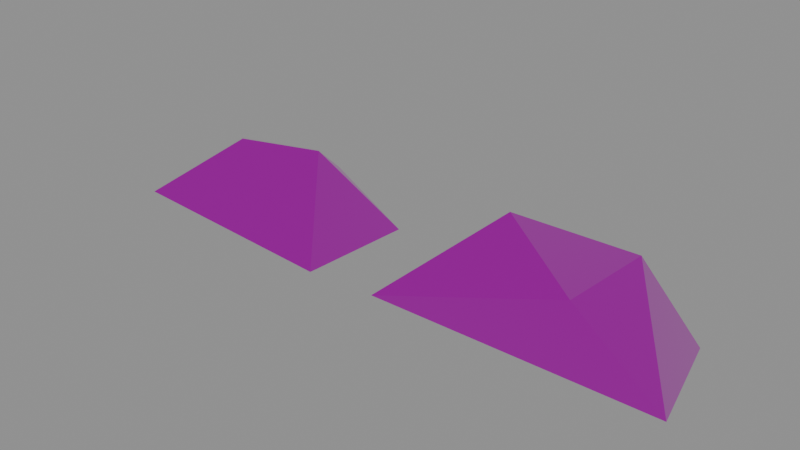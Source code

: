 # Source: StockpileGood1DeepOre-ReferenceStudy.blend  (saved by Blender 4.5.90; exported with 4.5.12 LTS)
import bpy
from mathutils import Matrix  # noqa: F401  (used for matrix-valued properties, if any)

bpy.ops.wm.read_factory_settings(use_empty=True)
scene = bpy.context.scene
scene.name = 'Scene'

# ---- collections
col_stockpilegood1deepore_referencestudy = bpy.data.collections.new('StockpileGood1DeepOre.ReferenceStudy'); scene.collection.children.link(col_stockpilegood1deepore_referencestudy)
col_stockpilegood1deepore_model = bpy.data.collections.new('StockpileGood1DeepOre.Model'); col_stockpilegood1deepore_referencestudy.children.link(col_stockpilegood1deepore_model)

# ---- images (referenced by path relative to the original .blend; pixels are not part of the script)
import os
ASSET_DIR = os.environ.get("B2B_ASSET_DIR", "")  # directory of the original .blend (textures are referenced by path, not embedded)
HERE = os.path.dirname(os.path.abspath(__file__))  # packed textures are extracted next to this script under _unpacked/

def load_image(name, relpath, width, height, colorspace="sRGB"):
    """Load a texture the original file referenced (path relative to the .blend, or extracted next to this script)."""
    p = next((c for c in (os.path.join(HERE, relpath), os.path.join(ASSET_DIR, relpath)) if relpath and os.path.exists(c)), "")
    if p:
        img = bpy.data.images.load(p, check_existing=True)
        img.name = name
    else:  # same state as the original file: an image datablock whose file is absent (Cycles renders it pink)
        img = bpy.data.images.new(name, width, height)
        img.source = "FILE"
        img.filepath = "//" + (relpath or name)
    img.colorspace_settings.name = colorspace
    return img
img_1275_beavercarryingmodels_d_png = load_image('1275-BeaverCarryingModels_D.png', '1275-BeaverCarryingModels_D.png', 1024, 1024, 'sRGB')
img_338_beavercarryingmodels_m_png = load_image('338-BeaverCarryingModels_M.png', '338-BeaverCarryingModels_M.png', 1024, 1024, 'Non-Color')
img_797_beavercarryingmodels_n_png = load_image('797-BeaverCarryingModels_N.png', '797-BeaverCarryingModels_N.png', 1024, 1024, 'Non-Color')

# ---- materials (node trees are filled in below, after node groups)
mat_beavercarryingmodels = bpy.data.materials.new('BeaverCarryingModels')
mat_beavercarryingmodels.diffuse_color = (1.0, 1.0, 1.0, 1.0)

# ---- material node trees
mat_beavercarryingmodels.use_nodes = True; mat_beavercarryingmodels.node_tree.nodes.clear()
_N = mat_beavercarryingmodels.node_tree.nodes; _L = mat_beavercarryingmodels.node_tree.links
n0 = _N.new('ShaderNodeBsdfPrincipled'); n0.name = 'Principled BSDF'; n0.location = (-200, 100)
n1 = _N.new('ShaderNodeOutputMaterial'); n1.name = 'Material Output'; n1.location = (200, 100)
n2 = _N.new('ShaderNodeTexCoord'); n2.name = 'Texture Coordinate'; n2.location = (0, 0)
n3 = _N.new('ShaderNodeTexImage'); n3.name = 'Image Texture'; n3.location = (0, 0)
n3.image = img_1275_beavercarryingmodels_d_png
n4 = _N.new('ShaderNodeMixRGB'); n4.name = 'Mix (Legacy)'; n4.location = (0, 0)
n4.blend_type = 'MULTIPLY'
n4.inputs[0].default_value = 1.0
n4.inputs[2].default_value = (1.0, 1.0, 1.0, 1.0)
n5 = _N.new('ShaderNodeTexImage'); n5.name = 'Image Texture.001'; n5.location = (0, 0)
n5.image = img_338_beavercarryingmodels_m_png
n6 = _N.new('ShaderNodeSeparateColor'); n6.name = 'Separate Color'; n6.location = (0, 0)
n7 = _N.new('ShaderNodeMath'); n7.name = 'Math'; n7.location = (0, 0)
n7.operation = 'MULTIPLY'
n7.inputs[1].default_value = 1.0
n8 = _N.new('ShaderNodeMath'); n8.name = 'Math.001'; n8.location = (0, 0)
n8.operation = 'SUBTRACT'
n8.inputs[0].default_value = 1.0
n9 = _N.new('ShaderNodeTexImage'); n9.name = 'Image Texture.002'; n9.location = (0, 0)
n9.image = img_797_beavercarryingmodels_n_png
n10 = _N.new('ShaderNodeSeparateColor'); n10.name = 'Separate Color.001'; n10.location = (0, 0)
n11 = _N.new('ShaderNodeMath'); n11.name = 'Math.002'; n11.location = (0, 0)
n11.operation = 'MULTIPLY'
n12 = _N.new('ShaderNodeCombineColor'); n12.name = 'Combine Color'; n12.location = (0, 0)
n12.inputs[2].default_value = 1.0
n13 = _N.new('ShaderNodeNormalMap'); n13.name = 'Normal Map'; n13.location = (0, 0)
_L.new(n0.outputs[0], n1.inputs[0])
_L.new(n2.outputs[2], n3.inputs[0])
_L.new(n3.outputs[0], n4.inputs[1])
_L.new(n4.outputs[0], n0.inputs[0])
_L.new(n2.outputs[2], n5.inputs[0])
_L.new(n5.outputs[0], n6.inputs[0])
_L.new(n6.outputs[0], n0.inputs[1])
_L.new(n5.outputs[1], n7.inputs[0])
_L.new(n7.outputs[0], n8.inputs[1])
_L.new(n8.outputs[0], n0.inputs[2])
_L.new(n2.outputs[2], n9.inputs[0])
_L.new(n9.outputs[0], n10.inputs[0])
_L.new(n10.outputs[0], n11.inputs[0])
_L.new(n9.outputs[1], n11.inputs[1])
_L.new(n11.outputs[0], n12.inputs[0])
_L.new(n10.outputs[1], n12.inputs[1])
_L.new(n12.outputs[0], n13.inputs[1])
_L.new(n13.outputs[0], n0.inputs[5])
n1.is_active_output = True

# ---- meshes
me_1deepore = bpy.data.meshes.new('1DeepOre')
me_1deepore.from_pydata([(0.009993, -0.06074, -0.17), (0.3477, -0.05841, -0.17), (0.3177, 0.06676, -0.17), (0.02093, 0.06037, -0.17), (0.2641, 0.02972, -0.07204), (0.1209, 0.02379, -0.07021), (0.2383, -0.04949, -0.0934), (-0.3618, -0.04335, -0.17), (-0.07252, -0.06573, -0.17), (-0.06321, 0.07223, -0.17), (-0.3102, 0.07895, -0.17), (-0.143, 0.02602, -0.07799), (-0.2388, -0.001616, -0.07954), (-0.1355, 0.05056, -0.1039)], [], [(5, 3, 0), (4, 2, 3, 5), (1, 6, 0), (6, 5, 0), (6, 4, 5), (2, 4, 1), (4, 6, 1), (9, 11, 8), (11, 12, 8), (12, 7, 8), (10, 13, 9), (13, 11, 9), (13, 10, 11), (10, 12, 11), (10, 7, 12)])
_uv = me_1deepore.uv_layers.new(name='UVMap')
_uv.uv.foreach_set('vector', [0.8633, 0.7284, 0.8371, 0.7538, 0.8205, 0.7284, 0.8347, 0.7208, 0.8211, 0.6947, 0.8953, 0.6946, 0.8705, 0.7214, 0.897, 0.5222, 0.8715, 0.5403, 0.8181, 0.5222, 0.8912, 0.6876, 0.8661, 0.7121, 0.8309, 0.6876, 0.8423, 0.7864, 0.8351, 0.7662, 0.871, 0.7662, 0.8584, 0.7169, 0.8525, 0.7457, 0.8262, 0.7169, 0.8583, 0.6471, 0.8472, 0.6655, 0.8193, 0.6471, 0.658, 0.5364, 0.6408, 0.5763, 0.6119, 0.5364, 0.6819, 0.8727, 0.6585, 0.849, 0.7251, 0.849, 0.5879, 0.7679, 0.5481, 0.7332, 0.6449, 0.7332, 0.676, 0.5853, 0.6175, 0.6087, 0.5936, 0.5853, 0.7156, 0.9375, 0.7126, 0.9493, 0.701, 0.9075, 0.6293, 0.8419, 0.685, 0.8125, 0.6332, 0.8534, 0.6766, 0.5734, 0.6353, 0.5956, 0.6106, 0.5734, 0.5767, 0.6726, 0.5526, 0.6355, 0.6053, 0.6355])
me_1deepore.materials.append(mat_beavercarryingmodels)
me_1deepore.update()

# ---- objects
ob_1deepore = bpy.data.objects.new('1DeepOre', me_1deepore)

# ---- transforms, parenting, visibility, modifiers, constraints
ob_1deepore.location = (-0.0, -0.0, 0.0)

# ---- collection membership
col_stockpilegood1deepore_model.objects.link(ob_1deepore)

# ---- scene / render settings (as saved in the file)
scene.frame_start = 1; scene.frame_end = 1; scene.frame_set(1)
scene.render.engine = 'BLENDER_EEVEE_NEXT'
scene.render.fps = 30
bpy.context.view_layer.update()

# ---- added for rendering (the .blend has no active camera and no usable light): camera, sun + grey world if the file has none
cam_auto = bpy.data.cameras.new('AutoCamera')
cam_auto.lens = 50.0
cam_auto.sensor_width = 36.0
cam_auto.clip_end = 1000.0
ob_auto_camera = bpy.data.objects.new('AutoCamera', cam_auto)
scene.collection.objects.link(ob_auto_camera)
ob_auto_camera.location = (0.669197, -0.804899, 0.420899)
ob_auto_camera.rotation_euler = (1.09748, -7.21219e-08, 0.694738)
scene.camera = ob_auto_camera
light_auto_sun = bpy.data.lights.new('AutoSun', 'SUN')
light_auto_sun.energy = 3.0
light_auto_sun.angle = 0.0523599
ob_auto_sun = bpy.data.objects.new('AutoSun', light_auto_sun)
scene.collection.objects.link(ob_auto_sun)
ob_auto_sun.rotation_euler = (0.872665, 0.174533, 0.523599)
if scene.world is None:
    world_auto = bpy.data.worlds.new('AutoWorld')
    world_auto.color = (0.3, 0.3, 0.3)
    scene.world = world_auto
bpy.context.view_layer.update()
